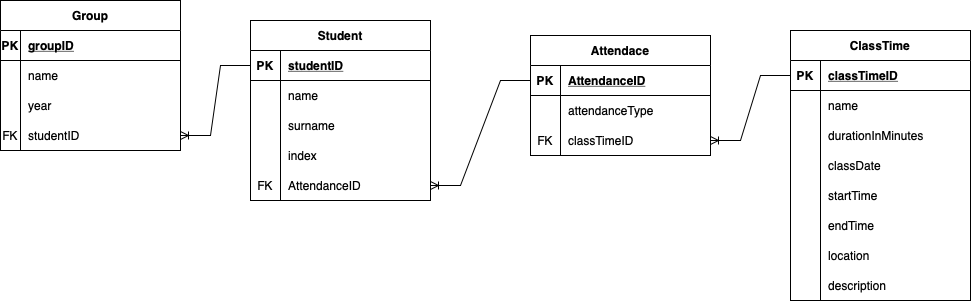

The diagram above was exported from draw.io. Its source (the exported page's mxGraphModel, read from the mxfile embedded in the PNG):
<mxGraphModel dx="1405" dy="532" grid="1" gridSize="10" guides="1" tooltips="1" connect="1" arrows="1" fold="1" page="1" pageScale="1" pageWidth="827" pageHeight="1169" background="#FFFFFF" math="0" shadow="0">
  <root>
    <mxCell id="0" />
    <mxCell id="1" parent="0" />
    <mxCell id="WUnlQpflkLuZxQLmoMrv-1" value="Student" style="shape=table;startSize=30;container=1;collapsible=1;childLayout=tableLayout;fixedRows=1;rowLines=0;fontStyle=1;align=center;resizeLast=1;rounded=0;" vertex="1" parent="1">
      <mxGeometry x="150" y="20" width="180" height="180" as="geometry" />
    </mxCell>
    <mxCell id="WUnlQpflkLuZxQLmoMrv-2" value="" style="shape=tableRow;horizontal=0;startSize=0;swimlaneHead=0;swimlaneBody=0;fillColor=none;collapsible=0;dropTarget=0;points=[[0,0.5],[1,0.5]];portConstraint=eastwest;top=0;left=0;right=0;bottom=1;rounded=0;" vertex="1" parent="WUnlQpflkLuZxQLmoMrv-1">
      <mxGeometry y="30" width="180" height="30" as="geometry" />
    </mxCell>
    <mxCell id="WUnlQpflkLuZxQLmoMrv-3" value="PK" style="shape=partialRectangle;connectable=0;fillColor=none;top=0;left=0;bottom=0;right=0;fontStyle=1;overflow=hidden;rounded=0;" vertex="1" parent="WUnlQpflkLuZxQLmoMrv-2">
      <mxGeometry width="30" height="30" as="geometry">
        <mxRectangle width="30" height="30" as="alternateBounds" />
      </mxGeometry>
    </mxCell>
    <mxCell id="WUnlQpflkLuZxQLmoMrv-4" value="studentID" style="shape=partialRectangle;connectable=0;fillColor=none;top=0;left=0;bottom=0;right=0;align=left;spacingLeft=6;fontStyle=5;overflow=hidden;rounded=0;" vertex="1" parent="WUnlQpflkLuZxQLmoMrv-2">
      <mxGeometry x="30" width="150" height="30" as="geometry">
        <mxRectangle width="150" height="30" as="alternateBounds" />
      </mxGeometry>
    </mxCell>
    <mxCell id="WUnlQpflkLuZxQLmoMrv-5" value="" style="shape=tableRow;horizontal=0;startSize=0;swimlaneHead=0;swimlaneBody=0;fillColor=none;collapsible=0;dropTarget=0;points=[[0,0.5],[1,0.5]];portConstraint=eastwest;top=0;left=0;right=0;bottom=0;rounded=0;" vertex="1" parent="WUnlQpflkLuZxQLmoMrv-1">
      <mxGeometry y="60" width="180" height="30" as="geometry" />
    </mxCell>
    <mxCell id="WUnlQpflkLuZxQLmoMrv-6" value="" style="shape=partialRectangle;connectable=0;fillColor=none;top=0;left=0;bottom=0;right=0;editable=1;overflow=hidden;rounded=0;" vertex="1" parent="WUnlQpflkLuZxQLmoMrv-5">
      <mxGeometry width="30" height="30" as="geometry">
        <mxRectangle width="30" height="30" as="alternateBounds" />
      </mxGeometry>
    </mxCell>
    <mxCell id="WUnlQpflkLuZxQLmoMrv-7" value="name" style="shape=partialRectangle;connectable=0;fillColor=none;top=0;left=0;bottom=0;right=0;align=left;spacingLeft=6;overflow=hidden;rounded=0;" vertex="1" parent="WUnlQpflkLuZxQLmoMrv-5">
      <mxGeometry x="30" width="150" height="30" as="geometry">
        <mxRectangle width="150" height="30" as="alternateBounds" />
      </mxGeometry>
    </mxCell>
    <mxCell id="WUnlQpflkLuZxQLmoMrv-8" value="" style="shape=tableRow;horizontal=0;startSize=0;swimlaneHead=0;swimlaneBody=0;fillColor=none;collapsible=0;dropTarget=0;points=[[0,0.5],[1,0.5]];portConstraint=eastwest;top=0;left=0;right=0;bottom=0;rounded=0;" vertex="1" parent="WUnlQpflkLuZxQLmoMrv-1">
      <mxGeometry y="90" width="180" height="30" as="geometry" />
    </mxCell>
    <mxCell id="WUnlQpflkLuZxQLmoMrv-9" value="" style="shape=partialRectangle;connectable=0;fillColor=none;top=0;left=0;bottom=0;right=0;editable=1;overflow=hidden;rounded=0;" vertex="1" parent="WUnlQpflkLuZxQLmoMrv-8">
      <mxGeometry width="30" height="30" as="geometry">
        <mxRectangle width="30" height="30" as="alternateBounds" />
      </mxGeometry>
    </mxCell>
    <mxCell id="WUnlQpflkLuZxQLmoMrv-10" value="surname" style="shape=partialRectangle;connectable=0;fillColor=none;top=0;left=0;bottom=0;right=0;align=left;spacingLeft=6;overflow=hidden;rounded=0;" vertex="1" parent="WUnlQpflkLuZxQLmoMrv-8">
      <mxGeometry x="30" width="150" height="30" as="geometry">
        <mxRectangle width="150" height="30" as="alternateBounds" />
      </mxGeometry>
    </mxCell>
    <mxCell id="WUnlQpflkLuZxQLmoMrv-11" value="" style="shape=tableRow;horizontal=0;startSize=0;swimlaneHead=0;swimlaneBody=0;fillColor=none;collapsible=0;dropTarget=0;points=[[0,0.5],[1,0.5]];portConstraint=eastwest;top=0;left=0;right=0;bottom=0;rounded=0;" vertex="1" parent="WUnlQpflkLuZxQLmoMrv-1">
      <mxGeometry y="120" width="180" height="30" as="geometry" />
    </mxCell>
    <mxCell id="WUnlQpflkLuZxQLmoMrv-12" value="" style="shape=partialRectangle;connectable=0;fillColor=none;top=0;left=0;bottom=0;right=0;editable=1;overflow=hidden;rounded=0;" vertex="1" parent="WUnlQpflkLuZxQLmoMrv-11">
      <mxGeometry width="30" height="30" as="geometry">
        <mxRectangle width="30" height="30" as="alternateBounds" />
      </mxGeometry>
    </mxCell>
    <mxCell id="WUnlQpflkLuZxQLmoMrv-13" value="index" style="shape=partialRectangle;connectable=0;fillColor=none;top=0;left=0;bottom=0;right=0;align=left;spacingLeft=6;overflow=hidden;rounded=0;" vertex="1" parent="WUnlQpflkLuZxQLmoMrv-11">
      <mxGeometry x="30" width="150" height="30" as="geometry">
        <mxRectangle width="150" height="30" as="alternateBounds" />
      </mxGeometry>
    </mxCell>
    <mxCell id="WUnlQpflkLuZxQLmoMrv-62" value="" style="shape=tableRow;horizontal=0;startSize=0;swimlaneHead=0;swimlaneBody=0;fillColor=none;collapsible=0;dropTarget=0;points=[[0,0.5],[1,0.5]];portConstraint=eastwest;top=0;left=0;right=0;bottom=0;rounded=0;" vertex="1" parent="WUnlQpflkLuZxQLmoMrv-1">
      <mxGeometry y="150" width="180" height="30" as="geometry" />
    </mxCell>
    <mxCell id="WUnlQpflkLuZxQLmoMrv-63" value="FK" style="shape=partialRectangle;connectable=0;fillColor=none;top=0;left=0;bottom=0;right=0;fontStyle=0;overflow=hidden;rounded=0;" vertex="1" parent="WUnlQpflkLuZxQLmoMrv-62">
      <mxGeometry width="30" height="30" as="geometry">
        <mxRectangle width="30" height="30" as="alternateBounds" />
      </mxGeometry>
    </mxCell>
    <mxCell id="WUnlQpflkLuZxQLmoMrv-64" value="AttendanceID" style="shape=partialRectangle;connectable=0;fillColor=none;top=0;left=0;bottom=0;right=0;align=left;spacingLeft=6;fontStyle=0;overflow=hidden;rounded=0;" vertex="1" parent="WUnlQpflkLuZxQLmoMrv-62">
      <mxGeometry x="30" width="150" height="30" as="geometry">
        <mxRectangle width="150" height="30" as="alternateBounds" />
      </mxGeometry>
    </mxCell>
    <mxCell id="WUnlQpflkLuZxQLmoMrv-27" value="Group" style="shape=table;startSize=30;container=1;collapsible=1;childLayout=tableLayout;fixedRows=1;rowLines=0;fontStyle=1;align=center;resizeLast=1;rounded=0;" vertex="1" parent="1">
      <mxGeometry x="-100" width="180" height="150" as="geometry" />
    </mxCell>
    <mxCell id="WUnlQpflkLuZxQLmoMrv-28" value="" style="shape=tableRow;horizontal=0;startSize=0;swimlaneHead=0;swimlaneBody=0;fillColor=none;collapsible=0;dropTarget=0;points=[[0,0.5],[1,0.5]];portConstraint=eastwest;top=0;left=0;right=0;bottom=1;rounded=0;" vertex="1" parent="WUnlQpflkLuZxQLmoMrv-27">
      <mxGeometry y="30" width="180" height="30" as="geometry" />
    </mxCell>
    <mxCell id="WUnlQpflkLuZxQLmoMrv-29" value="PK" style="shape=partialRectangle;connectable=0;fillColor=none;top=0;left=0;bottom=0;right=0;fontStyle=1;overflow=hidden;rounded=0;" vertex="1" parent="WUnlQpflkLuZxQLmoMrv-28">
      <mxGeometry width="20" height="30" as="geometry">
        <mxRectangle width="20" height="30" as="alternateBounds" />
      </mxGeometry>
    </mxCell>
    <mxCell id="WUnlQpflkLuZxQLmoMrv-30" value="groupID" style="shape=partialRectangle;connectable=0;fillColor=none;top=0;left=0;bottom=0;right=0;align=left;spacingLeft=6;fontStyle=5;overflow=hidden;rounded=0;" vertex="1" parent="WUnlQpflkLuZxQLmoMrv-28">
      <mxGeometry x="20" width="160" height="30" as="geometry">
        <mxRectangle width="160" height="30" as="alternateBounds" />
      </mxGeometry>
    </mxCell>
    <mxCell id="WUnlQpflkLuZxQLmoMrv-31" value="" style="shape=tableRow;horizontal=0;startSize=0;swimlaneHead=0;swimlaneBody=0;fillColor=none;collapsible=0;dropTarget=0;points=[[0,0.5],[1,0.5]];portConstraint=eastwest;top=0;left=0;right=0;bottom=0;rounded=0;" vertex="1" parent="WUnlQpflkLuZxQLmoMrv-27">
      <mxGeometry y="60" width="180" height="30" as="geometry" />
    </mxCell>
    <mxCell id="WUnlQpflkLuZxQLmoMrv-32" value="" style="shape=partialRectangle;connectable=0;fillColor=none;top=0;left=0;bottom=0;right=0;editable=1;overflow=hidden;rounded=0;" vertex="1" parent="WUnlQpflkLuZxQLmoMrv-31">
      <mxGeometry width="20" height="30" as="geometry">
        <mxRectangle width="20" height="30" as="alternateBounds" />
      </mxGeometry>
    </mxCell>
    <mxCell id="WUnlQpflkLuZxQLmoMrv-33" value="name" style="shape=partialRectangle;connectable=0;fillColor=none;top=0;left=0;bottom=0;right=0;align=left;spacingLeft=6;overflow=hidden;rounded=0;" vertex="1" parent="WUnlQpflkLuZxQLmoMrv-31">
      <mxGeometry x="20" width="160" height="30" as="geometry">
        <mxRectangle width="160" height="30" as="alternateBounds" />
      </mxGeometry>
    </mxCell>
    <mxCell id="WUnlQpflkLuZxQLmoMrv-34" value="" style="shape=tableRow;horizontal=0;startSize=0;swimlaneHead=0;swimlaneBody=0;fillColor=none;collapsible=0;dropTarget=0;points=[[0,0.5],[1,0.5]];portConstraint=eastwest;top=0;left=0;right=0;bottom=0;rounded=0;" vertex="1" parent="WUnlQpflkLuZxQLmoMrv-27">
      <mxGeometry y="90" width="180" height="30" as="geometry" />
    </mxCell>
    <mxCell id="WUnlQpflkLuZxQLmoMrv-35" value="" style="shape=partialRectangle;connectable=0;fillColor=none;top=0;left=0;bottom=0;right=0;editable=1;overflow=hidden;rounded=0;" vertex="1" parent="WUnlQpflkLuZxQLmoMrv-34">
      <mxGeometry width="20" height="30" as="geometry">
        <mxRectangle width="20" height="30" as="alternateBounds" />
      </mxGeometry>
    </mxCell>
    <mxCell id="WUnlQpflkLuZxQLmoMrv-36" value="year" style="shape=partialRectangle;connectable=0;fillColor=none;top=0;left=0;bottom=0;right=0;align=left;spacingLeft=6;overflow=hidden;rounded=0;" vertex="1" parent="WUnlQpflkLuZxQLmoMrv-34">
      <mxGeometry x="20" width="160" height="30" as="geometry">
        <mxRectangle width="160" height="30" as="alternateBounds" />
      </mxGeometry>
    </mxCell>
    <mxCell id="WUnlQpflkLuZxQLmoMrv-58" value="" style="shape=tableRow;horizontal=0;startSize=0;swimlaneHead=0;swimlaneBody=0;fillColor=none;collapsible=0;dropTarget=0;points=[[0,0.5],[1,0.5]];portConstraint=eastwest;top=0;left=0;right=0;bottom=0;rounded=0;" vertex="1" parent="WUnlQpflkLuZxQLmoMrv-27">
      <mxGeometry y="120" width="180" height="30" as="geometry" />
    </mxCell>
    <mxCell id="WUnlQpflkLuZxQLmoMrv-59" value="FK" style="shape=partialRectangle;connectable=0;fillColor=none;top=0;left=0;bottom=0;right=0;editable=1;overflow=hidden;rounded=0;" vertex="1" parent="WUnlQpflkLuZxQLmoMrv-58">
      <mxGeometry width="20" height="30" as="geometry">
        <mxRectangle width="20" height="30" as="alternateBounds" />
      </mxGeometry>
    </mxCell>
    <mxCell id="WUnlQpflkLuZxQLmoMrv-60" value="studentID" style="shape=partialRectangle;connectable=0;fillColor=none;top=0;left=0;bottom=0;right=0;align=left;spacingLeft=6;overflow=hidden;rounded=0;" vertex="1" parent="WUnlQpflkLuZxQLmoMrv-58">
      <mxGeometry x="20" width="160" height="30" as="geometry">
        <mxRectangle width="160" height="30" as="alternateBounds" />
      </mxGeometry>
    </mxCell>
    <mxCell id="WUnlQpflkLuZxQLmoMrv-61" value="" style="edgeStyle=entityRelationEdgeStyle;fontSize=12;html=1;endArrow=ERoneToMany;rounded=0;" edge="1" parent="1" source="WUnlQpflkLuZxQLmoMrv-2" target="WUnlQpflkLuZxQLmoMrv-58">
      <mxGeometry width="100" height="100" relative="1" as="geometry">
        <mxPoint x="290" y="300" as="sourcePoint" />
        <mxPoint x="390" y="200" as="targetPoint" />
      </mxGeometry>
    </mxCell>
    <mxCell id="WUnlQpflkLuZxQLmoMrv-65" value="Attendace" style="shape=table;startSize=30;container=1;collapsible=1;childLayout=tableLayout;fixedRows=1;rowLines=0;fontStyle=1;align=center;resizeLast=1;rounded=0;" vertex="1" parent="1">
      <mxGeometry x="430" y="35" width="180" height="120" as="geometry" />
    </mxCell>
    <mxCell id="WUnlQpflkLuZxQLmoMrv-66" value="" style="shape=tableRow;horizontal=0;startSize=0;swimlaneHead=0;swimlaneBody=0;fillColor=none;collapsible=0;dropTarget=0;points=[[0,0.5],[1,0.5]];portConstraint=eastwest;top=0;left=0;right=0;bottom=1;rounded=0;" vertex="1" parent="WUnlQpflkLuZxQLmoMrv-65">
      <mxGeometry y="30" width="180" height="30" as="geometry" />
    </mxCell>
    <mxCell id="WUnlQpflkLuZxQLmoMrv-67" value="PK" style="shape=partialRectangle;connectable=0;fillColor=none;top=0;left=0;bottom=0;right=0;fontStyle=1;overflow=hidden;rounded=0;" vertex="1" parent="WUnlQpflkLuZxQLmoMrv-66">
      <mxGeometry width="30" height="30" as="geometry">
        <mxRectangle width="30" height="30" as="alternateBounds" />
      </mxGeometry>
    </mxCell>
    <mxCell id="WUnlQpflkLuZxQLmoMrv-68" value="AttendanceID" style="shape=partialRectangle;connectable=0;fillColor=none;top=0;left=0;bottom=0;right=0;align=left;spacingLeft=6;fontStyle=5;overflow=hidden;rounded=0;" vertex="1" parent="WUnlQpflkLuZxQLmoMrv-66">
      <mxGeometry x="30" width="150" height="30" as="geometry">
        <mxRectangle width="150" height="30" as="alternateBounds" />
      </mxGeometry>
    </mxCell>
    <mxCell id="WUnlQpflkLuZxQLmoMrv-72" value="" style="shape=tableRow;horizontal=0;startSize=0;swimlaneHead=0;swimlaneBody=0;fillColor=none;collapsible=0;dropTarget=0;points=[[0,0.5],[1,0.5]];portConstraint=eastwest;top=0;left=0;right=0;bottom=0;rounded=0;" vertex="1" parent="WUnlQpflkLuZxQLmoMrv-65">
      <mxGeometry y="60" width="180" height="30" as="geometry" />
    </mxCell>
    <mxCell id="WUnlQpflkLuZxQLmoMrv-73" value="" style="shape=partialRectangle;connectable=0;fillColor=none;top=0;left=0;bottom=0;right=0;editable=1;overflow=hidden;rounded=0;" vertex="1" parent="WUnlQpflkLuZxQLmoMrv-72">
      <mxGeometry width="30" height="30" as="geometry">
        <mxRectangle width="30" height="30" as="alternateBounds" />
      </mxGeometry>
    </mxCell>
    <mxCell id="WUnlQpflkLuZxQLmoMrv-74" value="attendanceType" style="shape=partialRectangle;connectable=0;fillColor=none;top=0;left=0;bottom=0;right=0;align=left;spacingLeft=6;overflow=hidden;rounded=0;" vertex="1" parent="WUnlQpflkLuZxQLmoMrv-72">
      <mxGeometry x="30" width="150" height="30" as="geometry">
        <mxRectangle width="150" height="30" as="alternateBounds" />
      </mxGeometry>
    </mxCell>
    <mxCell id="WUnlQpflkLuZxQLmoMrv-69" value="" style="shape=tableRow;horizontal=0;startSize=0;swimlaneHead=0;swimlaneBody=0;fillColor=none;collapsible=0;dropTarget=0;points=[[0,0.5],[1,0.5]];portConstraint=eastwest;top=0;left=0;right=0;bottom=0;rounded=0;" vertex="1" parent="WUnlQpflkLuZxQLmoMrv-65">
      <mxGeometry y="90" width="180" height="30" as="geometry" />
    </mxCell>
    <mxCell id="WUnlQpflkLuZxQLmoMrv-70" value="FK" style="shape=partialRectangle;connectable=0;fillColor=none;top=0;left=0;bottom=0;right=0;editable=1;overflow=hidden;rounded=0;" vertex="1" parent="WUnlQpflkLuZxQLmoMrv-69">
      <mxGeometry width="30" height="30" as="geometry">
        <mxRectangle width="30" height="30" as="alternateBounds" />
      </mxGeometry>
    </mxCell>
    <mxCell id="WUnlQpflkLuZxQLmoMrv-71" value="classTimeID" style="shape=partialRectangle;connectable=0;fillColor=none;top=0;left=0;bottom=0;right=0;align=left;spacingLeft=6;overflow=hidden;rounded=0;" vertex="1" parent="WUnlQpflkLuZxQLmoMrv-69">
      <mxGeometry x="30" width="150" height="30" as="geometry">
        <mxRectangle width="150" height="30" as="alternateBounds" />
      </mxGeometry>
    </mxCell>
    <mxCell id="WUnlQpflkLuZxQLmoMrv-78" value="" style="edgeStyle=entityRelationEdgeStyle;fontSize=12;html=1;endArrow=ERoneToMany;rounded=0;entryX=1;entryY=0.5;entryDx=0;entryDy=0;exitX=0;exitY=0.5;exitDx=0;exitDy=0;" edge="1" parent="1" source="WUnlQpflkLuZxQLmoMrv-66" target="WUnlQpflkLuZxQLmoMrv-62">
      <mxGeometry width="100" height="100" relative="1" as="geometry">
        <mxPoint x="360" y="270" as="sourcePoint" />
        <mxPoint x="460" y="170" as="targetPoint" />
      </mxGeometry>
    </mxCell>
    <mxCell id="WUnlQpflkLuZxQLmoMrv-92" value="ClassTime" style="shape=table;startSize=30;container=1;collapsible=1;childLayout=tableLayout;fixedRows=1;rowLines=0;fontStyle=1;align=center;resizeLast=1;rounded=0;" vertex="1" parent="1">
      <mxGeometry x="690" y="30" width="180" height="270" as="geometry" />
    </mxCell>
    <mxCell id="WUnlQpflkLuZxQLmoMrv-93" value="" style="shape=tableRow;horizontal=0;startSize=0;swimlaneHead=0;swimlaneBody=0;fillColor=none;collapsible=0;dropTarget=0;points=[[0,0.5],[1,0.5]];portConstraint=eastwest;top=0;left=0;right=0;bottom=1;rounded=0;" vertex="1" parent="WUnlQpflkLuZxQLmoMrv-92">
      <mxGeometry y="30" width="180" height="30" as="geometry" />
    </mxCell>
    <mxCell id="WUnlQpflkLuZxQLmoMrv-94" value="PK" style="shape=partialRectangle;connectable=0;fillColor=none;top=0;left=0;bottom=0;right=0;fontStyle=1;overflow=hidden;rounded=0;" vertex="1" parent="WUnlQpflkLuZxQLmoMrv-93">
      <mxGeometry width="30" height="30" as="geometry">
        <mxRectangle width="30" height="30" as="alternateBounds" />
      </mxGeometry>
    </mxCell>
    <mxCell id="WUnlQpflkLuZxQLmoMrv-95" value="classTimeID" style="shape=partialRectangle;connectable=0;fillColor=none;top=0;left=0;bottom=0;right=0;align=left;spacingLeft=6;fontStyle=5;overflow=hidden;rounded=0;" vertex="1" parent="WUnlQpflkLuZxQLmoMrv-93">
      <mxGeometry x="30" width="150" height="30" as="geometry">
        <mxRectangle width="150" height="30" as="alternateBounds" />
      </mxGeometry>
    </mxCell>
    <mxCell id="WUnlQpflkLuZxQLmoMrv-96" value="" style="shape=tableRow;horizontal=0;startSize=0;swimlaneHead=0;swimlaneBody=0;fillColor=none;collapsible=0;dropTarget=0;points=[[0,0.5],[1,0.5]];portConstraint=eastwest;top=0;left=0;right=0;bottom=0;rounded=0;" vertex="1" parent="WUnlQpflkLuZxQLmoMrv-92">
      <mxGeometry y="60" width="180" height="30" as="geometry" />
    </mxCell>
    <mxCell id="WUnlQpflkLuZxQLmoMrv-97" value="" style="shape=partialRectangle;connectable=0;fillColor=none;top=0;left=0;bottom=0;right=0;editable=1;overflow=hidden;rounded=0;" vertex="1" parent="WUnlQpflkLuZxQLmoMrv-96">
      <mxGeometry width="30" height="30" as="geometry">
        <mxRectangle width="30" height="30" as="alternateBounds" />
      </mxGeometry>
    </mxCell>
    <mxCell id="WUnlQpflkLuZxQLmoMrv-98" value="name" style="shape=partialRectangle;connectable=0;fillColor=none;top=0;left=0;bottom=0;right=0;align=left;spacingLeft=6;overflow=hidden;rounded=0;" vertex="1" parent="WUnlQpflkLuZxQLmoMrv-96">
      <mxGeometry x="30" width="150" height="30" as="geometry">
        <mxRectangle width="150" height="30" as="alternateBounds" />
      </mxGeometry>
    </mxCell>
    <mxCell id="WUnlQpflkLuZxQLmoMrv-99" value="" style="shape=tableRow;horizontal=0;startSize=0;swimlaneHead=0;swimlaneBody=0;fillColor=none;collapsible=0;dropTarget=0;points=[[0,0.5],[1,0.5]];portConstraint=eastwest;top=0;left=0;right=0;bottom=0;rounded=0;" vertex="1" parent="WUnlQpflkLuZxQLmoMrv-92">
      <mxGeometry y="90" width="180" height="30" as="geometry" />
    </mxCell>
    <mxCell id="WUnlQpflkLuZxQLmoMrv-100" value="" style="shape=partialRectangle;connectable=0;fillColor=none;top=0;left=0;bottom=0;right=0;editable=1;overflow=hidden;rounded=0;" vertex="1" parent="WUnlQpflkLuZxQLmoMrv-99">
      <mxGeometry width="30" height="30" as="geometry">
        <mxRectangle width="30" height="30" as="alternateBounds" />
      </mxGeometry>
    </mxCell>
    <mxCell id="WUnlQpflkLuZxQLmoMrv-101" value="durationInMinutes" style="shape=partialRectangle;connectable=0;fillColor=none;top=0;left=0;bottom=0;right=0;align=left;spacingLeft=6;overflow=hidden;rounded=0;" vertex="1" parent="WUnlQpflkLuZxQLmoMrv-99">
      <mxGeometry x="30" width="150" height="30" as="geometry">
        <mxRectangle width="150" height="30" as="alternateBounds" />
      </mxGeometry>
    </mxCell>
    <mxCell id="WUnlQpflkLuZxQLmoMrv-102" value="" style="shape=tableRow;horizontal=0;startSize=0;swimlaneHead=0;swimlaneBody=0;fillColor=none;collapsible=0;dropTarget=0;points=[[0,0.5],[1,0.5]];portConstraint=eastwest;top=0;left=0;right=0;bottom=0;rounded=0;" vertex="1" parent="WUnlQpflkLuZxQLmoMrv-92">
      <mxGeometry y="120" width="180" height="30" as="geometry" />
    </mxCell>
    <mxCell id="WUnlQpflkLuZxQLmoMrv-103" value="" style="shape=partialRectangle;connectable=0;fillColor=none;top=0;left=0;bottom=0;right=0;editable=1;overflow=hidden;rounded=0;" vertex="1" parent="WUnlQpflkLuZxQLmoMrv-102">
      <mxGeometry width="30" height="30" as="geometry">
        <mxRectangle width="30" height="30" as="alternateBounds" />
      </mxGeometry>
    </mxCell>
    <mxCell id="WUnlQpflkLuZxQLmoMrv-104" value="classDate" style="shape=partialRectangle;connectable=0;fillColor=none;top=0;left=0;bottom=0;right=0;align=left;spacingLeft=6;overflow=hidden;rounded=0;" vertex="1" parent="WUnlQpflkLuZxQLmoMrv-102">
      <mxGeometry x="30" width="150" height="30" as="geometry">
        <mxRectangle width="150" height="30" as="alternateBounds" />
      </mxGeometry>
    </mxCell>
    <mxCell id="WUnlQpflkLuZxQLmoMrv-105" value="" style="shape=tableRow;horizontal=0;startSize=0;swimlaneHead=0;swimlaneBody=0;fillColor=none;collapsible=0;dropTarget=0;points=[[0,0.5],[1,0.5]];portConstraint=eastwest;top=0;left=0;right=0;bottom=0;rounded=0;" vertex="1" parent="WUnlQpflkLuZxQLmoMrv-92">
      <mxGeometry y="150" width="180" height="30" as="geometry" />
    </mxCell>
    <mxCell id="WUnlQpflkLuZxQLmoMrv-106" value="" style="shape=partialRectangle;connectable=0;fillColor=none;top=0;left=0;bottom=0;right=0;editable=1;overflow=hidden;rounded=0;" vertex="1" parent="WUnlQpflkLuZxQLmoMrv-105">
      <mxGeometry width="30" height="30" as="geometry">
        <mxRectangle width="30" height="30" as="alternateBounds" />
      </mxGeometry>
    </mxCell>
    <mxCell id="WUnlQpflkLuZxQLmoMrv-107" value="startTime" style="shape=partialRectangle;connectable=0;fillColor=none;top=0;left=0;bottom=0;right=0;align=left;spacingLeft=6;overflow=hidden;rounded=0;" vertex="1" parent="WUnlQpflkLuZxQLmoMrv-105">
      <mxGeometry x="30" width="150" height="30" as="geometry">
        <mxRectangle width="150" height="30" as="alternateBounds" />
      </mxGeometry>
    </mxCell>
    <mxCell id="WUnlQpflkLuZxQLmoMrv-111" value="" style="shape=tableRow;horizontal=0;startSize=0;swimlaneHead=0;swimlaneBody=0;fillColor=none;collapsible=0;dropTarget=0;points=[[0,0.5],[1,0.5]];portConstraint=eastwest;top=0;left=0;right=0;bottom=0;rounded=0;" vertex="1" parent="WUnlQpflkLuZxQLmoMrv-92">
      <mxGeometry y="180" width="180" height="30" as="geometry" />
    </mxCell>
    <mxCell id="WUnlQpflkLuZxQLmoMrv-112" value="" style="shape=partialRectangle;connectable=0;fillColor=none;top=0;left=0;bottom=0;right=0;editable=1;overflow=hidden;rounded=0;" vertex="1" parent="WUnlQpflkLuZxQLmoMrv-111">
      <mxGeometry width="30" height="30" as="geometry">
        <mxRectangle width="30" height="30" as="alternateBounds" />
      </mxGeometry>
    </mxCell>
    <mxCell id="WUnlQpflkLuZxQLmoMrv-113" value="endTime" style="shape=partialRectangle;connectable=0;fillColor=none;top=0;left=0;bottom=0;right=0;align=left;spacingLeft=6;overflow=hidden;rounded=0;" vertex="1" parent="WUnlQpflkLuZxQLmoMrv-111">
      <mxGeometry x="30" width="150" height="30" as="geometry">
        <mxRectangle width="150" height="30" as="alternateBounds" />
      </mxGeometry>
    </mxCell>
    <mxCell id="WUnlQpflkLuZxQLmoMrv-108" value="" style="shape=tableRow;horizontal=0;startSize=0;swimlaneHead=0;swimlaneBody=0;fillColor=none;collapsible=0;dropTarget=0;points=[[0,0.5],[1,0.5]];portConstraint=eastwest;top=0;left=0;right=0;bottom=0;rounded=0;" vertex="1" parent="WUnlQpflkLuZxQLmoMrv-92">
      <mxGeometry y="210" width="180" height="30" as="geometry" />
    </mxCell>
    <mxCell id="WUnlQpflkLuZxQLmoMrv-109" value="" style="shape=partialRectangle;connectable=0;fillColor=none;top=0;left=0;bottom=0;right=0;editable=1;overflow=hidden;rounded=0;" vertex="1" parent="WUnlQpflkLuZxQLmoMrv-108">
      <mxGeometry width="30" height="30" as="geometry">
        <mxRectangle width="30" height="30" as="alternateBounds" />
      </mxGeometry>
    </mxCell>
    <mxCell id="WUnlQpflkLuZxQLmoMrv-110" value="location" style="shape=partialRectangle;connectable=0;fillColor=none;top=0;left=0;bottom=0;right=0;align=left;spacingLeft=6;overflow=hidden;rounded=0;" vertex="1" parent="WUnlQpflkLuZxQLmoMrv-108">
      <mxGeometry x="30" width="150" height="30" as="geometry">
        <mxRectangle width="150" height="30" as="alternateBounds" />
      </mxGeometry>
    </mxCell>
    <mxCell id="WUnlQpflkLuZxQLmoMrv-115" value="" style="shape=tableRow;horizontal=0;startSize=0;swimlaneHead=0;swimlaneBody=0;fillColor=none;collapsible=0;dropTarget=0;points=[[0,0.5],[1,0.5]];portConstraint=eastwest;top=0;left=0;right=0;bottom=0;rounded=0;" vertex="1" parent="WUnlQpflkLuZxQLmoMrv-92">
      <mxGeometry y="240" width="180" height="30" as="geometry" />
    </mxCell>
    <mxCell id="WUnlQpflkLuZxQLmoMrv-116" value="" style="shape=partialRectangle;connectable=0;fillColor=none;top=0;left=0;bottom=0;right=0;editable=1;overflow=hidden;rounded=0;" vertex="1" parent="WUnlQpflkLuZxQLmoMrv-115">
      <mxGeometry width="30" height="30" as="geometry">
        <mxRectangle width="30" height="30" as="alternateBounds" />
      </mxGeometry>
    </mxCell>
    <mxCell id="WUnlQpflkLuZxQLmoMrv-117" value="description" style="shape=partialRectangle;connectable=0;fillColor=none;top=0;left=0;bottom=0;right=0;align=left;spacingLeft=6;overflow=hidden;rounded=0;" vertex="1" parent="WUnlQpflkLuZxQLmoMrv-115">
      <mxGeometry x="30" width="150" height="30" as="geometry">
        <mxRectangle width="150" height="30" as="alternateBounds" />
      </mxGeometry>
    </mxCell>
    <mxCell id="WUnlQpflkLuZxQLmoMrv-119" value="" style="edgeStyle=entityRelationEdgeStyle;fontSize=12;html=1;endArrow=ERoneToMany;rounded=0;entryX=1;entryY=0.5;entryDx=0;entryDy=0;" edge="1" parent="1" source="WUnlQpflkLuZxQLmoMrv-93" target="WUnlQpflkLuZxQLmoMrv-69">
      <mxGeometry width="100" height="100" relative="1" as="geometry">
        <mxPoint x="710" y="260" as="sourcePoint" />
        <mxPoint x="810" y="160" as="targetPoint" />
      </mxGeometry>
    </mxCell>
  </root>
</mxGraphModel>